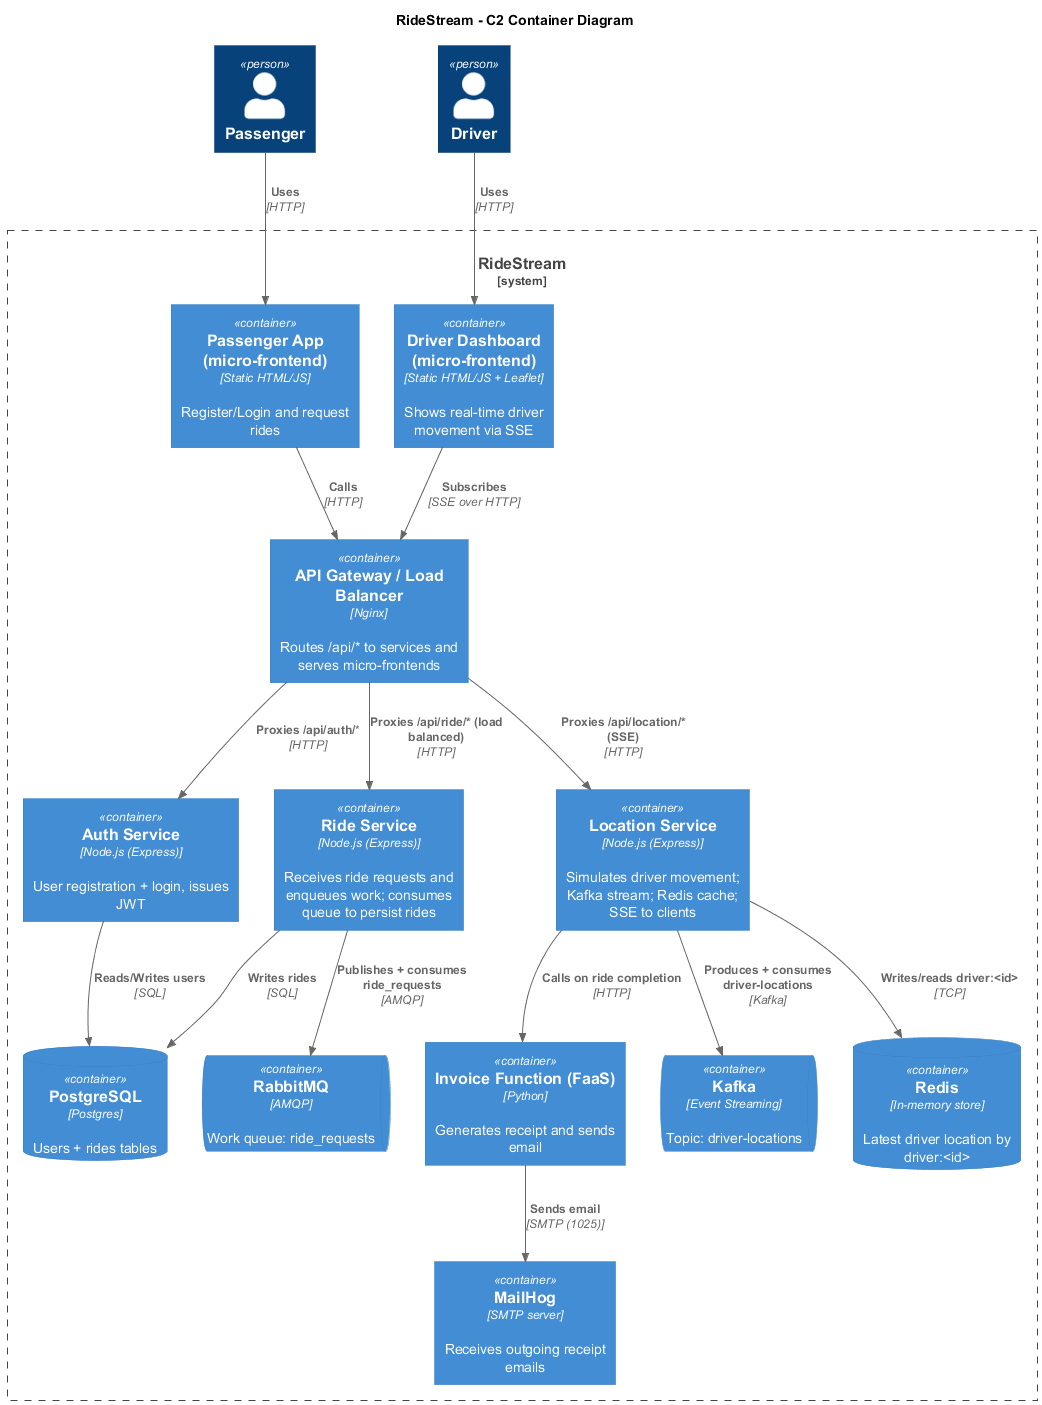

The diagram above was rendered by PlantUML. Its source (embedded in the PNG):
@startuml
!include https://raw.githubusercontent.com/plantuml-stdlib/C4-PlantUML/master/C4_Container.puml
title RideStream - C2 Container Diagram

Person(passenger, "Passenger")
Person(driver, "Driver")

System_Boundary(rs, "RideStream") {

  Container(gateway, "API Gateway / Load Balancer", "Nginx", "Routes /api/* to services and serves micro-frontends")
  Container(passengerApp, "Passenger App (micro-frontend)", "Static HTML/JS", "Register/Login and request rides")
  Container(driverApp, "Driver Dashboard (micro-frontend)", "Static HTML/JS + Leaflet", "Shows real-time driver movement via SSE")

  Container(auth, "Auth Service", "Node.js (Express)", "User registration + login, issues JWT")
  Container(ride, "Ride Service", "Node.js (Express)", "Receives ride requests and enqueues work; consumes queue to persist rides")
  Container(location, "Location Service", "Node.js (Express)", "Simulates driver movement; Kafka stream; Redis cache; SSE to clients")
  Container(invoiceFn, "Invoice Function (FaaS)", "Python", "Generates receipt and sends email")

  ContainerDb(pg, "PostgreSQL", "Postgres", "Users + rides tables")
  ContainerQueue(rabbit, "RabbitMQ", "AMQP", "Work queue: ride_requests")
  ContainerQueue(kafka, "Kafka", "Event Streaming", "Topic: driver-locations")
  ContainerDb(redis, "Redis", "In-memory store", "Latest driver location by driver:<id>")
  Container(mailhog, "MailHog", "SMTP server", "Receives outgoing receipt emails")
}

Rel(passenger, passengerApp, "Uses", "HTTP")
Rel(driver, driverApp, "Uses", "HTTP")

Rel(passengerApp, gateway, "Calls", "HTTP")
Rel(driverApp, gateway, "Subscribes", "SSE over HTTP")

Rel(gateway, auth, "Proxies /api/auth/*", "HTTP")
Rel(gateway, ride, "Proxies /api/ride/* (load balanced)", "HTTP")
Rel(gateway, location, "Proxies /api/location/* (SSE)", "HTTP")

Rel(auth, pg, "Reads/Writes users", "SQL")
Rel(ride, pg, "Writes rides", "SQL")

Rel(ride, rabbit, "Publishes + consumes ride_requests", "AMQP")
Rel(location, kafka, "Produces + consumes driver-locations", "Kafka")
Rel(location, redis, "Writes/reads driver:<id>", "TCP")
Rel(location, invoiceFn, "Calls on ride completion", "HTTP")

Rel(invoiceFn, mailhog, "Sends email", "SMTP (1025)")

@enduml